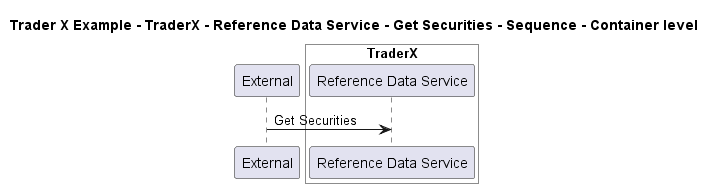

The diagram above was rendered by PlantUML. Its source (embedded in the PNG):
@startuml

title Trader X Example - TraderX - Reference Data Service - Get Securities - Sequence - Container level

participant "External" as C4InterFlow.SoftwareSystems.ExternalSystem

box "TraderX" #White
    participant "Reference Data Service" as TraderXExample.SoftwareSystems.TraderX.Containers.ReferenceDataService
end box


C4InterFlow.SoftwareSystems.ExternalSystem -> TraderXExample.SoftwareSystems.TraderX.Containers.ReferenceDataService : Get Securities


@enduml